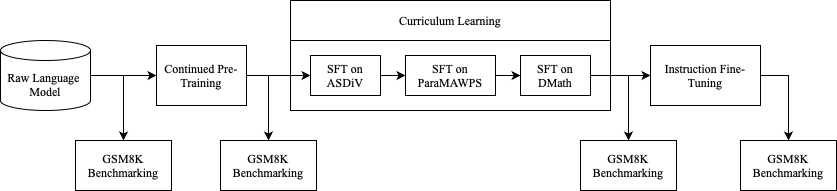

The diagram above was exported from draw.io. Its source (the exported page's mxGraphModel, read from the mxfile embedded in the PNG):
<mxGraphModel dx="1236" dy="809" grid="1" gridSize="10" guides="1" tooltips="1" connect="1" arrows="1" fold="1" page="1" pageScale="1" pageWidth="850" pageHeight="1100" math="0" shadow="0">
  <root>
    <mxCell id="0" />
    <mxCell id="1" parent="0" />
    <mxCell id="y6mclQnCs_tMo2u_d1Yz-24" style="edgeStyle=orthogonalEdgeStyle;rounded=0;orthogonalLoop=1;jettySize=auto;html=1;entryX=0.5;entryY=0;entryDx=0;entryDy=0;exitX=1;exitY=0.5;exitDx=0;exitDy=0;" edge="1" parent="1" source="y6mclQnCs_tMo2u_d1Yz-3" target="y6mclQnCs_tMo2u_d1Yz-23">
      <mxGeometry relative="1" as="geometry" />
    </mxCell>
    <mxCell id="y6mclQnCs_tMo2u_d1Yz-3" value="&lt;font face=&quot;Times New Roman&quot;&gt;Continued Pre-Training&lt;/font&gt;" style="rounded=0;whiteSpace=wrap;html=1;" vertex="1" parent="1">
      <mxGeometry x="226" y="325" width="90" height="60" as="geometry" />
    </mxCell>
    <mxCell id="y6mclQnCs_tMo2u_d1Yz-5" style="edgeStyle=orthogonalEdgeStyle;rounded=0;orthogonalLoop=1;jettySize=auto;html=1;" edge="1" parent="1" source="y6mclQnCs_tMo2u_d1Yz-4" target="y6mclQnCs_tMo2u_d1Yz-3">
      <mxGeometry relative="1" as="geometry" />
    </mxCell>
    <mxCell id="y6mclQnCs_tMo2u_d1Yz-22" style="edgeStyle=orthogonalEdgeStyle;rounded=0;orthogonalLoop=1;jettySize=auto;html=1;exitX=1;exitY=0.5;exitDx=0;exitDy=0;exitPerimeter=0;" edge="1" parent="1" source="y6mclQnCs_tMo2u_d1Yz-4" target="y6mclQnCs_tMo2u_d1Yz-20">
      <mxGeometry relative="1" as="geometry" />
    </mxCell>
    <mxCell id="y6mclQnCs_tMo2u_d1Yz-4" value="&lt;font face=&quot;Times New Roman&quot;&gt;Raw Language&amp;nbsp;&lt;/font&gt;&lt;div&gt;&lt;font face=&quot;Times New Roman&quot;&gt;Model&lt;/font&gt;&lt;/div&gt;" style="shape=cylinder3;whiteSpace=wrap;html=1;boundedLbl=1;backgroundOutline=1;size=10;" vertex="1" parent="1">
      <mxGeometry x="70" y="320" width="90" height="70" as="geometry" />
    </mxCell>
    <mxCell id="y6mclQnCs_tMo2u_d1Yz-9" value="" style="rounded=0;whiteSpace=wrap;html=1;" vertex="1" parent="1">
      <mxGeometry x="360" y="280" width="320" height="110" as="geometry" />
    </mxCell>
    <mxCell id="y6mclQnCs_tMo2u_d1Yz-15" style="edgeStyle=orthogonalEdgeStyle;rounded=0;orthogonalLoop=1;jettySize=auto;html=1;entryX=0;entryY=0.5;entryDx=0;entryDy=0;" edge="1" parent="1" source="y6mclQnCs_tMo2u_d1Yz-10" target="y6mclQnCs_tMo2u_d1Yz-11">
      <mxGeometry relative="1" as="geometry" />
    </mxCell>
    <mxCell id="y6mclQnCs_tMo2u_d1Yz-10" value="&lt;font face=&quot;Times New Roman&quot;&gt;SFT on ASDiV&lt;/font&gt;" style="rounded=0;whiteSpace=wrap;html=1;" vertex="1" parent="1">
      <mxGeometry x="380" y="335" width="70" height="40" as="geometry" />
    </mxCell>
    <mxCell id="y6mclQnCs_tMo2u_d1Yz-16" style="edgeStyle=orthogonalEdgeStyle;rounded=0;orthogonalLoop=1;jettySize=auto;html=1;" edge="1" parent="1" source="y6mclQnCs_tMo2u_d1Yz-11" target="y6mclQnCs_tMo2u_d1Yz-12">
      <mxGeometry relative="1" as="geometry" />
    </mxCell>
    <mxCell id="y6mclQnCs_tMo2u_d1Yz-11" value="&lt;font face=&quot;Times New Roman&quot;&gt;SFT on ParaMAWPS&lt;/font&gt;" style="rounded=0;whiteSpace=wrap;html=1;" vertex="1" parent="1">
      <mxGeometry x="475" y="335" width="90" height="40" as="geometry" />
    </mxCell>
    <mxCell id="y6mclQnCs_tMo2u_d1Yz-18" style="edgeStyle=orthogonalEdgeStyle;rounded=0;orthogonalLoop=1;jettySize=auto;html=1;entryX=0;entryY=0.5;entryDx=0;entryDy=0;" edge="1" parent="1" source="y6mclQnCs_tMo2u_d1Yz-12" target="y6mclQnCs_tMo2u_d1Yz-17">
      <mxGeometry relative="1" as="geometry" />
    </mxCell>
    <mxCell id="y6mclQnCs_tMo2u_d1Yz-26" style="edgeStyle=orthogonalEdgeStyle;rounded=0;orthogonalLoop=1;jettySize=auto;html=1;exitX=1;exitY=0.5;exitDx=0;exitDy=0;" edge="1" parent="1" source="y6mclQnCs_tMo2u_d1Yz-12" target="y6mclQnCs_tMo2u_d1Yz-25">
      <mxGeometry relative="1" as="geometry" />
    </mxCell>
    <mxCell id="y6mclQnCs_tMo2u_d1Yz-12" value="&lt;font face=&quot;Times New Roman&quot;&gt;SFT on DMath&lt;/font&gt;" style="rounded=0;whiteSpace=wrap;html=1;" vertex="1" parent="1">
      <mxGeometry x="590" y="335" width="70" height="40" as="geometry" />
    </mxCell>
    <mxCell id="y6mclQnCs_tMo2u_d1Yz-13" value="&lt;font face=&quot;Times New Roman&quot;&gt;Curriculum Learning&lt;/font&gt;" style="rounded=0;whiteSpace=wrap;html=1;" vertex="1" parent="1">
      <mxGeometry x="360" y="280" width="320" height="40" as="geometry" />
    </mxCell>
    <mxCell id="y6mclQnCs_tMo2u_d1Yz-28" style="edgeStyle=orthogonalEdgeStyle;rounded=0;orthogonalLoop=1;jettySize=auto;html=1;exitX=1;exitY=0.5;exitDx=0;exitDy=0;" edge="1" parent="1" source="y6mclQnCs_tMo2u_d1Yz-17" target="y6mclQnCs_tMo2u_d1Yz-27">
      <mxGeometry relative="1" as="geometry" />
    </mxCell>
    <mxCell id="y6mclQnCs_tMo2u_d1Yz-17" value="&lt;font face=&quot;Times New Roman&quot;&gt;Instruction Fine-Tuning&lt;/font&gt;" style="rounded=0;whiteSpace=wrap;html=1;" vertex="1" parent="1">
      <mxGeometry x="720" y="325" width="110" height="60" as="geometry" />
    </mxCell>
    <mxCell id="y6mclQnCs_tMo2u_d1Yz-14" style="edgeStyle=orthogonalEdgeStyle;rounded=0;orthogonalLoop=1;jettySize=auto;html=1;entryX=0;entryY=0.5;entryDx=0;entryDy=0;" edge="1" parent="1" source="y6mclQnCs_tMo2u_d1Yz-3" target="y6mclQnCs_tMo2u_d1Yz-10">
      <mxGeometry relative="1" as="geometry" />
    </mxCell>
    <mxCell id="y6mclQnCs_tMo2u_d1Yz-20" value="GSM8K Benchmarking" style="rounded=0;whiteSpace=wrap;html=1;fontFamily=Times New Roman;" vertex="1" parent="1">
      <mxGeometry x="145" y="420" width="96" height="50" as="geometry" />
    </mxCell>
    <mxCell id="y6mclQnCs_tMo2u_d1Yz-23" value="GSM8K Benchmarking" style="rounded=0;whiteSpace=wrap;html=1;fontFamily=Times New Roman;" vertex="1" parent="1">
      <mxGeometry x="290" y="420" width="96" height="50" as="geometry" />
    </mxCell>
    <mxCell id="y6mclQnCs_tMo2u_d1Yz-25" value="GSM8K Benchmarking" style="rounded=0;whiteSpace=wrap;html=1;fontFamily=Times New Roman;" vertex="1" parent="1">
      <mxGeometry x="650" y="420" width="96" height="50" as="geometry" />
    </mxCell>
    <mxCell id="y6mclQnCs_tMo2u_d1Yz-27" value="GSM8K Benchmarking" style="rounded=0;whiteSpace=wrap;html=1;fontFamily=Times New Roman;" vertex="1" parent="1">
      <mxGeometry x="810" y="420" width="96" height="50" as="geometry" />
    </mxCell>
  </root>
</mxGraphModel>